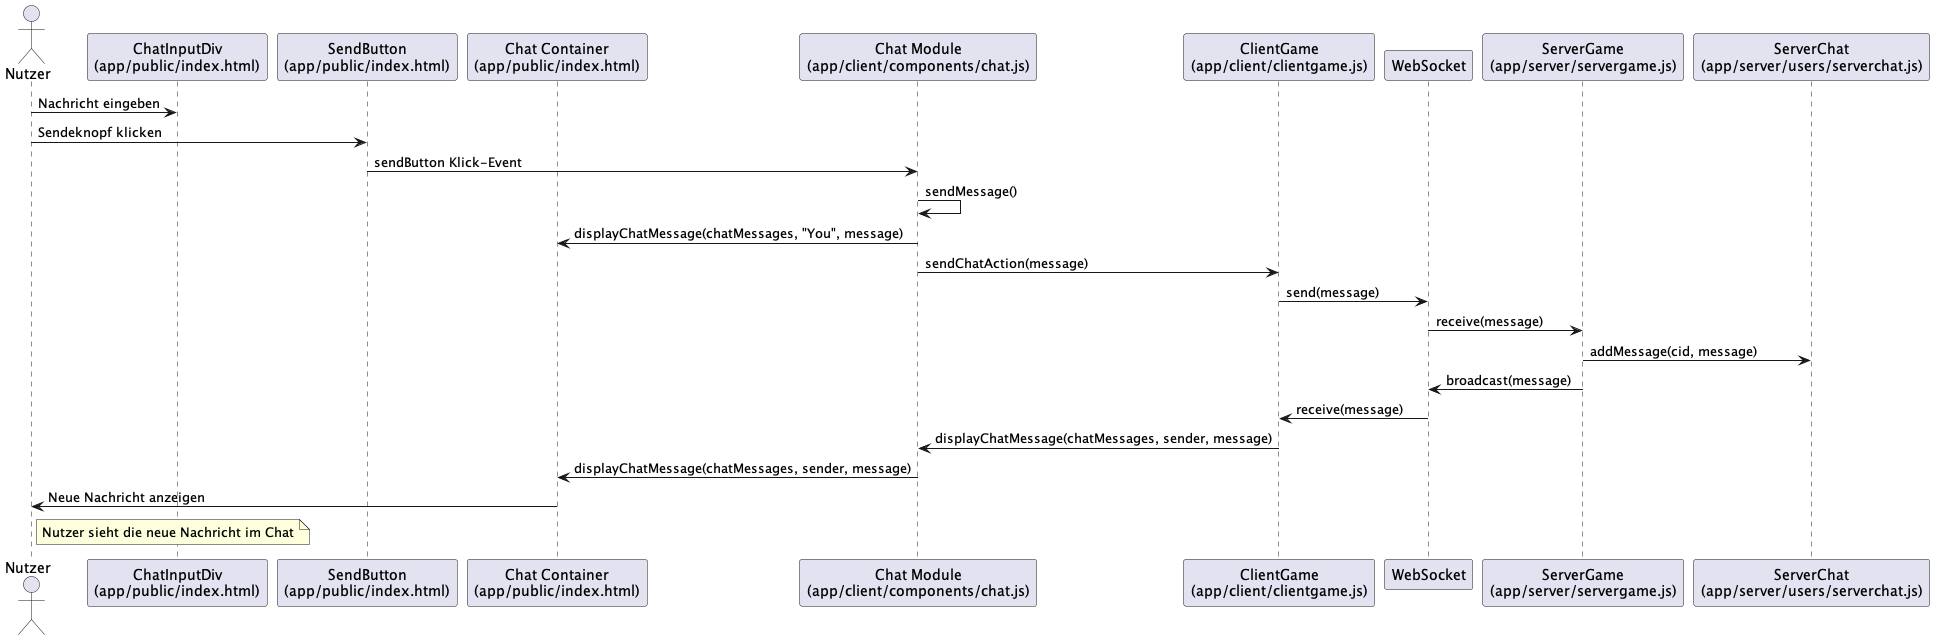

The diagram above was rendered by PlantUML. Its source (embedded in the PNG):
@startuml SDChat
actor Nutzer
participant "ChatInputDiv\n(app/public/index.html)" as ChatInputDiv
participant "SendButton\n(app/public/index.html)" as SendButton
participant "Chat Container\n(app/public/index.html)" as ChatContainer
participant "Chat Module\n(app/client/components/chat.js)" as ChatModule
participant "ClientGame\n(app/client/clientgame.js)" as ClientGame
participant "WebSocket" as WebSocket
participant "ServerGame\n(app/server/servergame.js)" as ServerGame
participant "ServerChat\n(app/server/users/serverchat.js)" as ServerChat

Nutzer -> ChatInputDiv: Nachricht eingeben
Nutzer -> SendButton: Sendeknopf klicken
SendButton -> ChatModule: sendButton Klick-Event
ChatModule -> ChatModule: sendMessage()
ChatModule -> ChatContainer: displayChatMessage(chatMessages, "You", message)
ChatModule -> ClientGame: sendChatAction(message)
ClientGame -> WebSocket: send(message)
WebSocket -> ServerGame: receive(message)
ServerGame -> ServerChat: addMessage(cid, message)
ServerGame -> WebSocket: broadcast(message)
WebSocket -> ClientGame: receive(message)
ClientGame -> ChatModule: displayChatMessage(chatMessages, sender, message)
ChatModule -> ChatContainer: displayChatMessage(chatMessages, sender, message)
ChatContainer -> Nutzer: Neue Nachricht anzeigen

note right of Nutzer: Nutzer sieht die neue Nachricht im Chat
@enduml